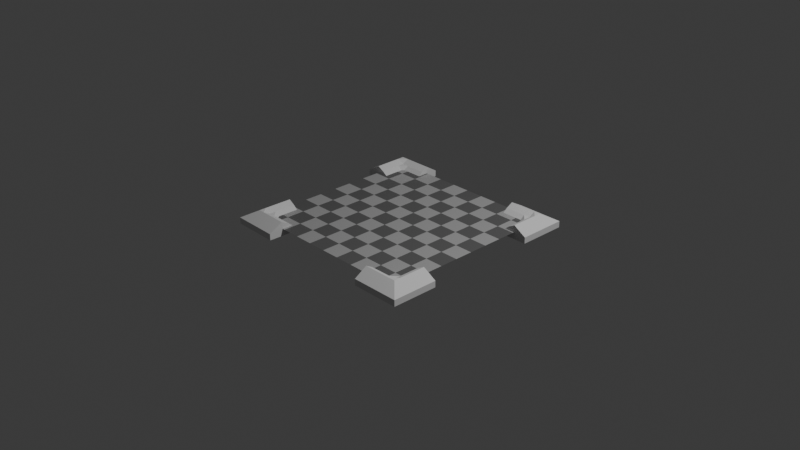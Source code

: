 # Source: frame.blend  (saved by Blender 4.5.91; exported with 4.5.12 LTS)
import bpy
from mathutils import Matrix  # noqa: F401  (used for matrix-valued properties, if any)

bpy.ops.wm.read_factory_settings(use_empty=True)
scene = bpy.context.scene
scene.name = 'Scene'

# ---- collections
col_collection = bpy.data.collections.new('Collection'); scene.collection.children.link(col_collection)

# ---- materials (node trees are filled in below, after node groups)
mat_gray1 = bpy.data.materials.new('gray1')
mat_gray2 = bpy.data.materials.new('gray2')

# ---- material node trees
mat_gray1.use_nodes = True; mat_gray1.node_tree.nodes.clear()
_N = mat_gray1.node_tree.nodes; _L = mat_gray1.node_tree.links
n0 = _N.new('ShaderNodeBsdfPrincipled'); n0.name = 'Principled BSDF'; n0.location = (-200, 100)
n0.inputs[0].default_value = (0.4426, 0.4426, 0.4426, 1.0)
n1 = _N.new('ShaderNodeOutputMaterial'); n1.name = 'Material Output'; n1.location = (200, 100)
_L.new(n0.outputs[0], n1.inputs[0])
n1.is_active_output = True
mat_gray2.use_nodes = True; mat_gray2.node_tree.nodes.clear()
_N = mat_gray2.node_tree.nodes; _L = mat_gray2.node_tree.links
n0 = _N.new('ShaderNodeBsdfPrincipled'); n0.name = 'Principled BSDF'; n0.location = (-200, 100)
n0.inputs[0].default_value = (0.1364, 0.1364, 0.1364, 1.0)
n1 = _N.new('ShaderNodeOutputMaterial'); n1.name = 'Material Output'; n1.location = (200, 100)
_L.new(n0.outputs[0], n1.inputs[0])
n1.is_active_output = True

# ---- world
world_world = bpy.data.worlds.new('World'); scene.world = world_world
world_world.use_nodes = True; world_world.node_tree.nodes.clear()
_N = world_world.node_tree.nodes; _L = world_world.node_tree.links
n0 = _N.new('ShaderNodeOutputWorld'); n0.name = 'World Output'; n0.location = (200, 100)
n1 = _N.new('ShaderNodeBackground'); n1.name = 'Background'; n1.location = (-200, 100)
n1.inputs[0].default_value = (0.05088, 0.05088, 0.05088, 1.0)
_L.new(n1.outputs[0], n0.inputs[0])
n0.is_active_output = True
world_world.color = (0.05088, 0.05088, 0.05088)
world_world.sun_shadow_jitter_overblur = 0.0

# ---- cameras
cam_camera = bpy.data.cameras.new('Camera')
cam_camera.clip_end = 100.0
cam_camera.ortho_scale = 7.314

# ---- lights
light_light = bpy.data.lights.new('Light', 'POINT')
light_light.energy = 1000.0
light_light.shadow_soft_size = 0.1

# ---- meshes
me_grid = bpy.data.meshes.new('Grid')
me_grid.from_pydata([(-1.0, -1.0, 0.0), (-0.8, -1.0, 0.0), (-0.6, -1.0, 0.0), (-0.4, -1.0, 0.0), (-0.2, -1.0, 0.0), (0.0, -1.0, 0.0), (0.2, -1.0, 0.0), (0.4, -1.0, 0.0), (0.6, -1.0, 0.0), (0.8, -1.0, 0.0), (1.0, -1.0, 0.0), (-1.0, -0.8, 0.0), (-0.8, -0.8, 0.0), (-0.6, -0.8, 0.0), (-0.4, -0.8, 0.0), (-0.2, -0.8, 0.0), (0.0, -0.8, 0.0), (0.2, -0.8, 0.0), (0.4, -0.8, 0.0), (0.6, -0.8, 0.0), (0.8, -0.8, 0.0), (1.0, -0.8, 0.0), (-1.0, -0.6, 0.0), (-0.8, -0.6, 0.0), (-0.6, -0.6, 0.0), (-0.4, -0.6, 0.0), (-0.2, -0.6, 0.0), (0.0, -0.6, 0.0), (0.2, -0.6, 0.0), (0.4, -0.6, 0.0), (0.6, -0.6, 0.0), (0.8, -0.6, 0.0), (1.0, -0.6, 0.0), (-1.0, -0.4, 0.0), (-0.8, -0.4, 0.0), (-0.6, -0.4, 0.0), (-0.4, -0.4, 0.0), (-0.2, -0.4, 0.0), (0.0, -0.4, 0.0), (0.2, -0.4, 0.0), (0.4, -0.4, 0.0), (0.6, -0.4, 0.0), (0.8, -0.4, 0.0), (1.0, -0.4, 0.0), (-1.0, -0.2, 0.0), (-0.8, -0.2, 0.0), (-0.6, -0.2, 0.0), (-0.4, -0.2, 0.0), (-0.2, -0.2, 0.0), (0.0, -0.2, 0.0), (0.2, -0.2, 0.0), (0.4, -0.2, 0.0), (0.6, -0.2, 0.0), (0.8, -0.2, 0.0), (1.0, -0.2, 0.0), (-1.0, 0.0, 0.0), (-0.8, 0.0, 0.0), (-0.6, 0.0, 0.0), (-0.4, 0.0, 0.0), (-0.2, 0.0, 0.0), (0.0, 0.0, 0.0), (0.2, 0.0, 0.0), (0.4, 0.0, 0.0), (0.6, 0.0, 0.0), (0.8, 0.0, 0.0), (1.0, 0.0, 0.0), (-1.0, 0.2, 0.0), (-0.8, 0.2, 0.0), (-0.6, 0.2, 0.0), (-0.4, 0.2, 0.0), (-0.2, 0.2, 0.0), (0.0, 0.2, 0.0), (0.2, 0.2, 0.0), (0.4, 0.2, 0.0), (0.6, 0.2, 0.0), (0.8, 0.2, 0.0), (1.0, 0.2, 0.0), (-1.0, 0.4, 0.0), (-0.8, 0.4, 0.0), (-0.6, 0.4, 0.0), (-0.4, 0.4, 0.0), (-0.2, 0.4, 0.0), (0.0, 0.4, 0.0), (0.2, 0.4, 0.0), (0.4, 0.4, 0.0), (0.6, 0.4, 0.0), (0.8, 0.4, 0.0), (1.0, 0.4, 0.0), (-1.0, 0.6, 0.0), (-0.8, 0.6, 0.0), (-0.6, 0.6, 0.0), (-0.4, 0.6, 0.0), (-0.2, 0.6, 0.0), (0.0, 0.6, 0.0), (0.2, 0.6, 0.0), (0.4, 0.6, 0.0), (0.6, 0.6, 0.0), (0.8, 0.6, 0.0), (1.0, 0.6, 0.0), (-1.0, 0.8, 0.0), (-0.8, 0.8, 0.0), (-0.6, 0.8, 0.0), (-0.4, 0.8, 0.0), (-0.2, 0.8, 0.0), (0.0, 0.8, 0.0), (0.2, 0.8, 0.0), (0.4, 0.8, 0.0), (0.6, 0.8, 0.0), (0.8, 0.8, 0.0), (1.0, 0.8, 0.0), (-1.0, 1.0, 0.0), (-0.8, 1.0, 0.0), (-0.6, 1.0, 0.0), (-0.4, 1.0, 0.0), (-0.2, 1.0, 0.0), (0.0, 1.0, 0.0), (0.2, 1.0, 0.0), (0.4, 1.0, 0.0), (0.6, 1.0, 0.0), (0.8, 1.0, 0.0), (1.0, 1.0, 0.0)], [], [(0, 1, 12, 11), (1, 2, 13, 12), (2, 3, 14, 13), (3, 4, 15, 14), (4, 5, 16, 15), (5, 6, 17, 16), (6, 7, 18, 17), (7, 8, 19, 18), (8, 9, 20, 19), (9, 10, 21, 20), (11, 12, 23, 22), (12, 13, 24, 23), (13, 14, 25, 24), (14, 15, 26, 25), (15, 16, 27, 26), (16, 17, 28, 27), (17, 18, 29, 28), (18, 19, 30, 29), (19, 20, 31, 30), (20, 21, 32, 31), (22, 23, 34, 33), (23, 24, 35, 34), (24, 25, 36, 35), (25, 26, 37, 36), (26, 27, 38, 37), (27, 28, 39, 38), (28, 29, 40, 39), (29, 30, 41, 40), (30, 31, 42, 41), (31, 32, 43, 42), (33, 34, 45, 44), (34, 35, 46, 45), (35, 36, 47, 46), (36, 37, 48, 47), (37, 38, 49, 48), (38, 39, 50, 49), (39, 40, 51, 50), (40, 41, 52, 51), (41, 42, 53, 52), (42, 43, 54, 53), (44, 45, 56, 55), (45, 46, 57, 56), (46, 47, 58, 57), (47, 48, 59, 58), (48, 49, 60, 59), (49, 50, 61, 60), (50, 51, 62, 61), (51, 52, 63, 62), (52, 53, 64, 63), (53, 54, 65, 64), (55, 56, 67, 66), (56, 57, 68, 67), (57, 58, 69, 68), (58, 59, 70, 69), (59, 60, 71, 70), (60, 61, 72, 71), (61, 62, 73, 72), (62, 63, 74, 73), (63, 64, 75, 74), (64, 65, 76, 75), (66, 67, 78, 77), (67, 68, 79, 78), (68, 69, 80, 79), (69, 70, 81, 80), (70, 71, 82, 81), (71, 72, 83, 82), (72, 73, 84, 83), (73, 74, 85, 84), (74, 75, 86, 85), (75, 76, 87, 86), (77, 78, 89, 88), (78, 79, 90, 89), (79, 80, 91, 90), (80, 81, 92, 91), (81, 82, 93, 92), (82, 83, 94, 93), (83, 84, 95, 94), (84, 85, 96, 95), (85, 86, 97, 96), (86, 87, 98, 97), (88, 89, 100, 99), (89, 90, 101, 100), (90, 91, 102, 101), (91, 92, 103, 102), (92, 93, 104, 103), (93, 94, 105, 104), (94, 95, 106, 105), (95, 96, 107, 106), (96, 97, 108, 107), (97, 98, 109, 108), (99, 100, 111, 110), (100, 101, 112, 111), (101, 102, 113, 112), (102, 103, 114, 113), (103, 104, 115, 114), (104, 105, 116, 115), (105, 106, 117, 116), (106, 107, 118, 117), (107, 108, 119, 118), (108, 109, 120, 119)])
me_grid.polygons.foreach_set('material_index', [1, 0, 1, 0, 1, 0, 1, 0, 1, 0, 0, 1, 0, 1, 0, 1, 0, 1, 0, 1, 1, 0, 1, 0, 1, 0, 1, 0, 1, 0, 0, 1, 0, 1, 0, 1, 0, 1, 0, 1, 1, 0, 1, 0, 1, 0, 1, 0, 1, 0, 0, 1, 0, 1, 0, 1, 0, 1, 0, 1, 1, 0, 1, 0, 1, 0, 1, 0, 1, 0, 0, 1, 0, 1, 0, 1, 0, 1, 0, 1, 1, 0, 1, 0, 1, 0, 1, 0, 1, 0, 0, 1, 0, 1, 0, 1, 0, 1, 0, 1])
_uv = me_grid.uv_layers.new(name='UVMap')
_uv.uv.foreach_set('vector', [0.0, 0.0, 0.1, 0.0, 0.1, 0.1, 0.0, 0.1, 0.1, 0.0, 0.2, 0.0, 0.2, 0.1, 0.1, 0.1, 0.2, 0.0, 0.3, 0.0, 0.3, 0.1, 0.2, 0.1, 0.3, 0.0, 0.4, 0.0, 0.4, 0.1, 0.3, 0.1, 0.4, 0.0, 0.5, 0.0, 0.5, 0.1, 0.4, 0.1, 0.5, 0.0, 0.6, 0.0, 0.6, 0.1, 0.5, 0.1, 0.6, 0.0, 0.7, 0.0, 0.7, 0.1, 0.6, 0.1, 0.7, 0.0, 0.8, 0.0, 0.8, 0.1, 0.7, 0.1, 0.8, 0.0, 0.9, 0.0, 0.9, 0.1, 0.8, 0.1, 0.9, 0.0, 1.0, 0.0, 1.0, 0.1, 0.9, 0.1, 0.0, 0.1, 0.1, 0.1, 0.1, 0.2, 0.0, 0.2, 0.1, 0.1, 0.2, 0.1, 0.2, 0.2, 0.1, 0.2, 0.2, 0.1, 0.3, 0.1, 0.3, 0.2, 0.2, 0.2, 0.3, 0.1, 0.4, 0.1, 0.4, 0.2, 0.3, 0.2, 0.4, 0.1, 0.5, 0.1, 0.5, 0.2, 0.4, 0.2, 0.5, 0.1, 0.6, 0.1, 0.6, 0.2, 0.5, 0.2, 0.6, 0.1, 0.7, 0.1, 0.7, 0.2, 0.6, 0.2, 0.7, 0.1, 0.8, 0.1, 0.8, 0.2, 0.7, 0.2, 0.8, 0.1, 0.9, 0.1, 0.9, 0.2, 0.8, 0.2, 0.9, 0.1, 1.0, 0.1, 1.0, 0.2, 0.9, 0.2, 0.0, 0.2, 0.1, 0.2, 0.1, 0.3, 0.0, 0.3, 0.1, 0.2, 0.2, 0.2, 0.2, 0.3, 0.1, 0.3, 0.2, 0.2, 0.3, 0.2, 0.3, 0.3, 0.2, 0.3, 0.3, 0.2, 0.4, 0.2, 0.4, 0.3, 0.3, 0.3, 0.4, 0.2, 0.5, 0.2, 0.5, 0.3, 0.4, 0.3, 0.5, 0.2, 0.6, 0.2, 0.6, 0.3, 0.5, 0.3, 0.6, 0.2, 0.7, 0.2, 0.7, 0.3, 0.6, 0.3, 0.7, 0.2, 0.8, 0.2, 0.8, 0.3, 0.7, 0.3, 0.8, 0.2, 0.9, 0.2, 0.9, 0.3, 0.8, 0.3, 0.9, 0.2, 1.0, 0.2, 1.0, 0.3, 0.9, 0.3, 0.0, 0.3, 0.1, 0.3, 0.1, 0.4, 0.0, 0.4, 0.1, 0.3, 0.2, 0.3, 0.2, 0.4, 0.1, 0.4, 0.2, 0.3, 0.3, 0.3, 0.3, 0.4, 0.2, 0.4, 0.3, 0.3, 0.4, 0.3, 0.4, 0.4, 0.3, 0.4, 0.4, 0.3, 0.5, 0.3, 0.5, 0.4, 0.4, 0.4, 0.5, 0.3, 0.6, 0.3, 0.6, 0.4, 0.5, 0.4, 0.6, 0.3, 0.7, 0.3, 0.7, 0.4, 0.6, 0.4, 0.7, 0.3, 0.8, 0.3, 0.8, 0.4, 0.7, 0.4, 0.8, 0.3, 0.9, 0.3, 0.9, 0.4, 0.8, 0.4, 0.9, 0.3, 1.0, 0.3, 1.0, 0.4, 0.9, 0.4, 0.0, 0.4, 0.1, 0.4, 0.1, 0.5, 0.0, 0.5, 0.1, 0.4, 0.2, 0.4, 0.2, 0.5, 0.1, 0.5, 0.2, 0.4, 0.3, 0.4, 0.3, 0.5, 0.2, 0.5, 0.3, 0.4, 0.4, 0.4, 0.4, 0.5, 0.3, 0.5, 0.4, 0.4, 0.5, 0.4, 0.5, 0.5, 0.4, 0.5, 0.5, 0.4, 0.6, 0.4, 0.6, 0.5, 0.5, 0.5, 0.6, 0.4, 0.7, 0.4, 0.7, 0.5, 0.6, 0.5, 0.7, 0.4, 0.8, 0.4, 0.8, 0.5, 0.7, 0.5, 0.8, 0.4, 0.9, 0.4, 0.9, 0.5, 0.8, 0.5, 0.9, 0.4, 1.0, 0.4, 1.0, 0.5, 0.9, 0.5, 0.0, 0.5, 0.1, 0.5, 0.1, 0.6, 0.0, 0.6, 0.1, 0.5, 0.2, 0.5, 0.2, 0.6, 0.1, 0.6, 0.2, 0.5, 0.3, 0.5, 0.3, 0.6, 0.2, 0.6, 0.3, 0.5, 0.4, 0.5, 0.4, 0.6, 0.3, 0.6, 0.4, 0.5, 0.5, 0.5, 0.5, 0.6, 0.4, 0.6, 0.5, 0.5, 0.6, 0.5, 0.6, 0.6, 0.5, 0.6, 0.6, 0.5, 0.7, 0.5, 0.7, 0.6, 0.6, 0.6, 0.7, 0.5, 0.8, 0.5, 0.8, 0.6, 0.7, 0.6, 0.8, 0.5, 0.9, 0.5, 0.9, 0.6, 0.8, 0.6, 0.9, 0.5, 1.0, 0.5, 1.0, 0.6, 0.9, 0.6, 0.0, 0.6, 0.1, 0.6, 0.1, 0.7, 0.0, 0.7, 0.1, 0.6, 0.2, 0.6, 0.2, 0.7, 0.1, 0.7, 0.2, 0.6, 0.3, 0.6, 0.3, 0.7, 0.2, 0.7, 0.3, 0.6, 0.4, 0.6, 0.4, 0.7, 0.3, 0.7, 0.4, 0.6, 0.5, 0.6, 0.5, 0.7, 0.4, 0.7, 0.5, 0.6, 0.6, 0.6, 0.6, 0.7, 0.5, 0.7, 0.6, 0.6, 0.7, 0.6, 0.7, 0.7, 0.6, 0.7, 0.7, 0.6, 0.8, 0.6, 0.8, 0.7, 0.7, 0.7, 0.8, 0.6, 0.9, 0.6, 0.9, 0.7, 0.8, 0.7, 0.9, 0.6, 1.0, 0.6, 1.0, 0.7, 0.9, 0.7, 0.0, 0.7, 0.1, 0.7, 0.1, 0.8, 0.0, 0.8, 0.1, 0.7, 0.2, 0.7, 0.2, 0.8, 0.1, 0.8, 0.2, 0.7, 0.3, 0.7, 0.3, 0.8, 0.2, 0.8, 0.3, 0.7, 0.4, 0.7, 0.4, 0.8, 0.3, 0.8, 0.4, 0.7, 0.5, 0.7, 0.5, 0.8, 0.4, 0.8, 0.5, 0.7, 0.6, 0.7, 0.6, 0.8, 0.5, 0.8, 0.6, 0.7, 0.7, 0.7, 0.7, 0.8, 0.6, 0.8, 0.7, 0.7, 0.8, 0.7, 0.8, 0.8, 0.7, 0.8, 0.8, 0.7, 0.9, 0.7, 0.9, 0.8, 0.8, 0.8, 0.9, 0.7, 1.0, 0.7, 1.0, 0.8, 0.9, 0.8, 0.0, 0.8, 0.1, 0.8, 0.1, 0.9, 0.0, 0.9, 0.1, 0.8, 0.2, 0.8, 0.2, 0.9, 0.1, 0.9, 0.2, 0.8, 0.3, 0.8, 0.3, 0.9, 0.2, 0.9, 0.3, 0.8, 0.4, 0.8, 0.4, 0.9, 0.3, 0.9, 0.4, 0.8, 0.5, 0.8, 0.5, 0.9, 0.4, 0.9, 0.5, 0.8, 0.6, 0.8, 0.6, 0.9, 0.5, 0.9, 0.6, 0.8, 0.7, 0.8, 0.7, 0.9, 0.6, 0.9, 0.7, 0.8, 0.8, 0.8, 0.8, 0.9, 0.7, 0.9, 0.8, 0.8, 0.9, 0.8, 0.9, 0.9, 0.8, 0.9, 0.9, 0.8, 1.0, 0.8, 1.0, 0.9, 0.9, 0.9, 0.0, 0.9, 0.1, 0.9, 0.1, 1.0, 0.0, 1.0, 0.1, 0.9, 0.2, 0.9, 0.2, 1.0, 0.1, 1.0, 0.2, 0.9, 0.3, 0.9, 0.3, 1.0, 0.2, 1.0, 0.3, 0.9, 0.4, 0.9, 0.4, 1.0, 0.3, 1.0, 0.4, 0.9, 0.5, 0.9, 0.5, 1.0, 0.4, 1.0, 0.5, 0.9, 0.6, 0.9, 0.6, 1.0, 0.5, 1.0, 0.6, 0.9, 0.7, 0.9, 0.7, 1.0, 0.6, 1.0, 0.7, 0.9, 0.8, 0.9, 0.8, 1.0, 0.7, 1.0, 0.8, 0.9, 0.9, 0.9, 0.9, 1.0, 0.8, 1.0, 0.9, 0.9, 1.0, 0.9, 1.0, 1.0, 0.9, 1.0])
me_grid.materials.append(mat_gray1)
me_grid.materials.append(mat_gray2)
me_grid.update()
me_cube_001 = bpy.data.meshes.new('Cube.001')
me_cube_001.from_pydata([(-0.1496, -0.1397, -0.0763), (-0.1496, -0.1397, -0.007529), (-0.1496, 0.1397, -0.0763), (-0.1496, 0.1397, -0.01817), (0.1496, -0.1397, -0.0763), (0.1496, -0.1397, -0.007529), (0.1496, 0.1397, -0.0763), (0.1496, 0.1397, -0.007529), (-0.3804, 0.1397, -0.0763), (-0.3804, -0.1397, -0.0763), (-0.3804, -0.1397, -0.007529), (-0.3804, 0.1397, -0.01817), (-0.1496, 0.3706, -0.0763), (-0.1496, 0.3706, -0.01817), (0.1496, 0.3706, -0.007529), (0.1496, 0.3706, -0.0763), (0.0, 0.1397, -0.0763), (0.0, 0.1397, 0.0763), (0.0, -0.1397, -0.0763), (0.0, -0.1397, -0.007529), (0.0, 0.3706, 0.0763), (0.0, 0.3706, -0.0763), (-0.1496, 0.0, -0.0763), (-0.1496, 0.0, 0.0763), (0.1496, 0.0, -0.0763), (0.1496, 0.0, -0.007529), (-0.3804, 0.0, -0.0763), (-0.3804, 0.0, 0.0763), (0.0, 0.0, 0.0763), (0.0, 0.0, -0.0763), (-0.1496, 0.06987, 0.03761), (0.1496, 0.06987, -0.0763), (-0.3804, 0.06987, -0.0763), (-0.1496, 0.06987, -0.0763), (0.1496, 0.06987, -0.007529), (-0.3804, 0.06987, 0.03761), (0.0, 0.06987, 0.0763), (0.0, 0.06987, -0.0763), (-0.07479, 0.1397, -0.0763), (-0.07479, -0.1397, -0.007529), (-0.07479, 0.3706, 0.03761), (-0.07479, 0.1397, 0.03761), (-0.07479, -0.1397, -0.0763), (-0.07479, 0.3706, -0.0763), (-0.07479, 0.0, -0.0763), (-0.07479, 0.0, 0.0763), (-0.07479, 0.06987, 0.03761), (-0.07479, 0.06987, -0.0763)], [], [(24, 25, 5, 4), (42, 39, 1, 0), (29, 24, 4, 18), (45, 23, 1, 39), (26, 9, 10, 27), (33, 32, 8, 2), (1, 10, 9, 0), (23, 27, 10, 1), (2, 8, 11, 3), (21, 20, 14, 15), (3, 13, 12, 2), (41, 40, 13, 3), (6, 15, 14, 7), (16, 21, 15, 6), (38, 43, 21, 16), (7, 14, 20, 17), (43, 40, 20, 21), (25, 28, 5), (44, 29, 18, 42), (4, 5, 19, 18), (47, 37, 29, 44), (34, 36, 28, 25), (30, 35, 27, 23), (0, 9, 26, 22), (32, 26, 27, 35), (46, 30, 23, 45), (37, 31, 24, 29), (31, 34, 25, 24), (19, 5, 28), (6, 7, 34, 31), (16, 6, 31, 37), (41, 3, 30, 46), (8, 32, 35, 11), (3, 11, 35, 30), (7, 17, 36, 34), (38, 16, 37, 47), (22, 26, 32, 33), (2, 38, 47, 33), (17, 41, 46, 36), (36, 46, 45, 28), (33, 47, 44, 22), (22, 44, 42, 0), (12, 13, 40, 43), (2, 12, 43, 38), (17, 20, 40, 41), (28, 45, 39, 19), (18, 19, 39, 42)])
_uv = me_cube_001.uv_layers.new(name='UVMap')
_uv.uv.foreach_set('vector', [0.375, 0.625, 0.625, 0.625, 0.625, 0.75, 0.375, 0.75, 0.375, 0.9375, 0.625, 0.9375, 0.625, 1.0, 0.375, 1.0, 0.25, 0.625, 0.375, 0.625, 0.375, 0.75, 0.25, 0.75, 0.8125, 0.625, 0.875, 0.625, 0.875, 0.75, 0.8125, 0.75, 0.25, 0.75, 0.375, 1.0, 0.875, 0.75, 0.875, 0.625, 0.1875, 0.625, 0.1875, 0.625, 0.125, 0.5, 0.125, 0.5, 0.875, 0.75, 0.875, 0.75, 0.375, 1.0, 0.375, 1.0, 0.875, 0.625, 0.875, 0.625, 0.875, 0.75, 0.875, 0.75, 0.125, 0.5, 0.125, 0.5, 0.875, 0.5, 0.875, 0.5, 0.25, 0.5, 0.75, 0.5, 0.625, 0.5, 0.375, 0.5, 0.875, 0.5, 0.875, 0.5, 0.125, 0.5, 0.125, 0.5, 0.8125, 0.5, 0.8125, 0.5, 0.875, 0.5, 0.875, 0.5, 0.375, 0.5, 0.375, 0.5, 0.625, 0.5, 0.625, 0.5, 0.25, 0.5, 0.25, 0.5, 0.375, 0.5, 0.375, 0.5, 0.1875, 0.5, 0.1875, 0.5, 0.25, 0.5, 0.25, 0.5, 0.625, 0.5, 0.625, 0.5, 0.75, 0.5, 0.75, 0.5, 0.1875, 0.5, 0.8125, 0.5, 0.75, 0.5, 0.25, 0.5, 0.625, 0.625, 0.75, 0.625, 0.625, 0.75, 0.1875, 0.625, 0.25, 0.625, 0.25, 0.75, 0.1875, 0.75, 0.375, 0.75, 0.625, 0.75, 0.625, 0.875, 0.375, 0.875, 0.1875, 0.5625, 0.25, 0.5625, 0.25, 0.625, 0.1875, 0.625, 0.625, 0.5625, 0.75, 0.5625, 0.75, 0.625, 0.625, 0.625, 0.875, 0.5625, 0.875, 0.5625, 0.875, 0.625, 0.875, 0.625, 0.375, 1.0, 0.375, 1.0, 0.25, 0.75, 0.25, 0.75, 0.1875, 0.625, 0.25, 0.75, 0.875, 0.625, 0.875, 0.5625, 0.8125, 0.5625, 0.875, 0.5625, 0.875, 0.625, 0.8125, 0.625, 0.25, 0.5625, 0.375, 0.5625, 0.375, 0.625, 0.25, 0.625, 0.375, 0.5625, 0.625, 0.5625, 0.625, 0.625, 0.375, 0.625, 0.75, 0.75, 0.625, 0.75, 0.75, 0.625, 0.375, 0.5, 0.625, 0.5, 0.625, 0.5625, 0.375, 0.5625, 0.25, 0.5, 0.375, 0.5, 0.375, 0.5625, 0.25, 0.5625, 0.8125, 0.5, 0.875, 0.5, 0.875, 0.5625, 0.8125, 0.5625, 0.125, 0.5, 0.1875, 0.625, 0.875, 0.5625, 0.875, 0.5, 0.875, 0.5, 0.875, 0.5, 0.875, 0.5625, 0.875, 0.5625, 0.625, 0.5, 0.75, 0.5, 0.75, 0.5625, 0.625, 0.5625, 0.1875, 0.5, 0.25, 0.5, 0.25, 0.5625, 0.1875, 0.5625, 0.25, 0.75, 0.25, 0.75, 0.1875, 0.625, 0.1875, 0.625, 0.125, 0.5, 0.1875, 0.5, 0.1875, 0.5625, 0.125, 0.5625, 0.75, 0.5, 0.8125, 0.5, 0.8125, 0.5625, 0.75, 0.5625, 0.75, 0.5625, 0.8125, 0.5625, 0.8125, 0.625, 0.75, 0.625, 0.125, 0.5625, 0.1875, 0.5625, 0.1875, 0.625, 0.125, 0.625, 0.125, 0.625, 0.1875, 0.625, 0.1875, 0.75, 0.125, 0.75, 0.125, 0.5, 0.875, 0.5, 0.8125, 0.5, 0.1875, 0.5, 0.125, 0.5, 0.125, 0.5, 0.1875, 0.5, 0.1875, 0.5, 0.75, 0.5, 0.75, 0.5, 0.8125, 0.5, 0.8125, 0.5, 0.75, 0.625, 0.8125, 0.625, 0.8125, 0.75, 0.75, 0.75, 0.375, 0.875, 0.625, 0.875, 0.625, 0.9375, 0.375, 0.9375])
me_cube_001.update()
me_cube_002 = bpy.data.meshes.new('Cube.002')
me_cube_002.from_pydata([(-0.1496, -0.1397, -0.0763), (-0.1496, -0.1397, -0.007529), (-0.1496, 0.1397, -0.0763), (-0.1496, 0.1397, -0.01817), (0.1496, -0.1397, -0.0763), (0.1496, -0.1397, -0.007529), (0.1496, 0.1397, -0.0763), (0.1496, 0.1397, -0.007529), (-0.3804, 0.1397, -0.0763), (-0.3804, -0.1397, -0.0763), (-0.3804, -0.1397, -0.007529), (-0.3804, 0.1397, -0.01817), (-0.1496, 0.3706, -0.0763), (-0.1496, 0.3706, -0.01817), (0.1496, 0.3706, -0.007529), (0.1496, 0.3706, -0.0763), (0.0, 0.1397, -0.0763), (0.0, 0.1397, 0.0763), (0.0, -0.1397, -0.0763), (0.0, -0.1397, -0.007529), (0.0, 0.3706, 0.0763), (0.0, 0.3706, -0.0763), (-0.1496, 0.0, -0.0763), (-0.1496, 0.0, 0.0763), (0.1496, 0.0, -0.0763), (0.1496, 0.0, -0.007529), (-0.3804, 0.0, -0.0763), (-0.3804, 0.0, 0.0763), (0.0, 0.0, 0.0763), (0.0, 0.0, -0.0763), (-0.1496, 0.06987, 0.03761), (0.1496, 0.06987, -0.0763), (-0.3804, 0.06987, -0.0763), (-0.1496, 0.06987, -0.0763), (0.1496, 0.06987, -0.007529), (-0.3804, 0.06987, 0.03761), (0.0, 0.06987, 0.0763), (0.0, 0.06987, -0.0763), (-0.07479, 0.1397, -0.0763), (-0.07479, -0.1397, -0.007529), (-0.07479, 0.3706, 0.03761), (-0.07479, 0.1397, 0.03761), (-0.07479, -0.1397, -0.0763), (-0.07479, 0.3706, -0.0763), (-0.07479, 0.0, -0.0763), (-0.07479, 0.0, 0.0763), (-0.07479, 0.06987, 0.03761), (-0.07479, 0.06987, -0.0763)], [], [(24, 25, 5, 4), (42, 39, 1, 0), (29, 24, 4, 18), (45, 23, 1, 39), (26, 9, 10, 27), (33, 32, 8, 2), (1, 10, 9, 0), (23, 27, 10, 1), (2, 8, 11, 3), (21, 20, 14, 15), (3, 13, 12, 2), (41, 40, 13, 3), (6, 15, 14, 7), (16, 21, 15, 6), (38, 43, 21, 16), (7, 14, 20, 17), (43, 40, 20, 21), (25, 28, 5), (44, 29, 18, 42), (4, 5, 19, 18), (47, 37, 29, 44), (34, 36, 28, 25), (30, 35, 27, 23), (0, 9, 26, 22), (32, 26, 27, 35), (46, 30, 23, 45), (37, 31, 24, 29), (31, 34, 25, 24), (19, 5, 28), (6, 7, 34, 31), (16, 6, 31, 37), (41, 3, 30, 46), (8, 32, 35, 11), (3, 11, 35, 30), (7, 17, 36, 34), (38, 16, 37, 47), (22, 26, 32, 33), (2, 38, 47, 33), (17, 41, 46, 36), (36, 46, 45, 28), (33, 47, 44, 22), (22, 44, 42, 0), (12, 13, 40, 43), (2, 12, 43, 38), (17, 20, 40, 41), (28, 45, 39, 19), (18, 19, 39, 42)])
_uv = me_cube_002.uv_layers.new(name='UVMap')
_uv.uv.foreach_set('vector', [0.375, 0.625, 0.625, 0.625, 0.625, 0.75, 0.375, 0.75, 0.375, 0.9375, 0.625, 0.9375, 0.625, 1.0, 0.375, 1.0, 0.25, 0.625, 0.375, 0.625, 0.375, 0.75, 0.25, 0.75, 0.8125, 0.625, 0.875, 0.625, 0.875, 0.75, 0.8125, 0.75, 0.25, 0.75, 0.375, 1.0, 0.875, 0.75, 0.875, 0.625, 0.1875, 0.625, 0.1875, 0.625, 0.125, 0.5, 0.125, 0.5, 0.875, 0.75, 0.875, 0.75, 0.375, 1.0, 0.375, 1.0, 0.875, 0.625, 0.875, 0.625, 0.875, 0.75, 0.875, 0.75, 0.125, 0.5, 0.125, 0.5, 0.875, 0.5, 0.875, 0.5, 0.25, 0.5, 0.75, 0.5, 0.625, 0.5, 0.375, 0.5, 0.875, 0.5, 0.875, 0.5, 0.125, 0.5, 0.125, 0.5, 0.8125, 0.5, 0.8125, 0.5, 0.875, 0.5, 0.875, 0.5, 0.375, 0.5, 0.375, 0.5, 0.625, 0.5, 0.625, 0.5, 0.25, 0.5, 0.25, 0.5, 0.375, 0.5, 0.375, 0.5, 0.1875, 0.5, 0.1875, 0.5, 0.25, 0.5, 0.25, 0.5, 0.625, 0.5, 0.625, 0.5, 0.75, 0.5, 0.75, 0.5, 0.1875, 0.5, 0.8125, 0.5, 0.75, 0.5, 0.25, 0.5, 0.625, 0.625, 0.75, 0.625, 0.625, 0.75, 0.1875, 0.625, 0.25, 0.625, 0.25, 0.75, 0.1875, 0.75, 0.375, 0.75, 0.625, 0.75, 0.625, 0.875, 0.375, 0.875, 0.1875, 0.5625, 0.25, 0.5625, 0.25, 0.625, 0.1875, 0.625, 0.625, 0.5625, 0.75, 0.5625, 0.75, 0.625, 0.625, 0.625, 0.875, 0.5625, 0.875, 0.5625, 0.875, 0.625, 0.875, 0.625, 0.375, 1.0, 0.375, 1.0, 0.25, 0.75, 0.25, 0.75, 0.1875, 0.625, 0.25, 0.75, 0.875, 0.625, 0.875, 0.5625, 0.8125, 0.5625, 0.875, 0.5625, 0.875, 0.625, 0.8125, 0.625, 0.25, 0.5625, 0.375, 0.5625, 0.375, 0.625, 0.25, 0.625, 0.375, 0.5625, 0.625, 0.5625, 0.625, 0.625, 0.375, 0.625, 0.75, 0.75, 0.625, 0.75, 0.75, 0.625, 0.375, 0.5, 0.625, 0.5, 0.625, 0.5625, 0.375, 0.5625, 0.25, 0.5, 0.375, 0.5, 0.375, 0.5625, 0.25, 0.5625, 0.8125, 0.5, 0.875, 0.5, 0.875, 0.5625, 0.8125, 0.5625, 0.125, 0.5, 0.1875, 0.625, 0.875, 0.5625, 0.875, 0.5, 0.875, 0.5, 0.875, 0.5, 0.875, 0.5625, 0.875, 0.5625, 0.625, 0.5, 0.75, 0.5, 0.75, 0.5625, 0.625, 0.5625, 0.1875, 0.5, 0.25, 0.5, 0.25, 0.5625, 0.1875, 0.5625, 0.25, 0.75, 0.25, 0.75, 0.1875, 0.625, 0.1875, 0.625, 0.125, 0.5, 0.1875, 0.5, 0.1875, 0.5625, 0.125, 0.5625, 0.75, 0.5, 0.8125, 0.5, 0.8125, 0.5625, 0.75, 0.5625, 0.75, 0.5625, 0.8125, 0.5625, 0.8125, 0.625, 0.75, 0.625, 0.125, 0.5625, 0.1875, 0.5625, 0.1875, 0.625, 0.125, 0.625, 0.125, 0.625, 0.1875, 0.625, 0.1875, 0.75, 0.125, 0.75, 0.125, 0.5, 0.875, 0.5, 0.8125, 0.5, 0.1875, 0.5, 0.125, 0.5, 0.125, 0.5, 0.1875, 0.5, 0.1875, 0.5, 0.75, 0.5, 0.75, 0.5, 0.8125, 0.5, 0.8125, 0.5, 0.75, 0.625, 0.8125, 0.625, 0.8125, 0.75, 0.75, 0.75, 0.375, 0.875, 0.625, 0.875, 0.625, 0.9375, 0.375, 0.9375])
me_cube_002.update()
me_cube_003 = bpy.data.meshes.new('Cube.003')
me_cube_003.from_pydata([(-0.1496, -0.1397, -0.0763), (-0.1496, -0.1397, -0.007529), (-0.1496, 0.1397, -0.0763), (-0.1496, 0.1397, -0.01817), (0.1496, -0.1397, -0.0763), (0.1496, -0.1397, -0.007529), (0.1496, 0.1397, -0.0763), (0.1496, 0.1397, -0.007529), (-0.3804, 0.1397, -0.0763), (-0.3804, -0.1397, -0.0763), (-0.3804, -0.1397, -0.007529), (-0.3804, 0.1397, -0.01817), (-0.1496, 0.3706, -0.0763), (-0.1496, 0.3706, -0.01817), (0.1496, 0.3706, -0.007529), (0.1496, 0.3706, -0.0763), (0.0, 0.1397, -0.0763), (0.0, 0.1397, 0.0763), (0.0, -0.1397, -0.0763), (0.0, -0.1397, -0.007529), (0.0, 0.3706, 0.0763), (0.0, 0.3706, -0.0763), (-0.1496, 0.0, -0.0763), (-0.1496, 0.0, 0.0763), (0.1496, 0.0, -0.0763), (0.1496, 0.0, -0.007529), (-0.3804, 0.0, -0.0763), (-0.3804, 0.0, 0.0763), (0.0, 0.0, 0.0763), (0.0, 0.0, -0.0763), (-0.1496, 0.06987, 0.03761), (0.1496, 0.06987, -0.0763), (-0.3804, 0.06987, -0.0763), (-0.1496, 0.06987, -0.0763), (0.1496, 0.06987, -0.007529), (-0.3804, 0.06987, 0.03761), (0.0, 0.06987, 0.0763), (0.0, 0.06987, -0.0763), (-0.07479, 0.1397, -0.0763), (-0.07479, -0.1397, -0.007529), (-0.07479, 0.3706, 0.03761), (-0.07479, 0.1397, 0.03761), (-0.07479, -0.1397, -0.0763), (-0.07479, 0.3706, -0.0763), (-0.07479, 0.0, -0.0763), (-0.07479, 0.0, 0.0763), (-0.07479, 0.06987, 0.03761), (-0.07479, 0.06987, -0.0763)], [], [(24, 25, 5, 4), (42, 39, 1, 0), (29, 24, 4, 18), (45, 23, 1, 39), (26, 9, 10, 27), (33, 32, 8, 2), (1, 10, 9, 0), (23, 27, 10, 1), (2, 8, 11, 3), (21, 20, 14, 15), (3, 13, 12, 2), (41, 40, 13, 3), (6, 15, 14, 7), (16, 21, 15, 6), (38, 43, 21, 16), (7, 14, 20, 17), (43, 40, 20, 21), (25, 28, 5), (44, 29, 18, 42), (4, 5, 19, 18), (47, 37, 29, 44), (34, 36, 28, 25), (30, 35, 27, 23), (0, 9, 26, 22), (32, 26, 27, 35), (46, 30, 23, 45), (37, 31, 24, 29), (31, 34, 25, 24), (19, 5, 28), (6, 7, 34, 31), (16, 6, 31, 37), (41, 3, 30, 46), (8, 32, 35, 11), (3, 11, 35, 30), (7, 17, 36, 34), (38, 16, 37, 47), (22, 26, 32, 33), (2, 38, 47, 33), (17, 41, 46, 36), (36, 46, 45, 28), (33, 47, 44, 22), (22, 44, 42, 0), (12, 13, 40, 43), (2, 12, 43, 38), (17, 20, 40, 41), (28, 45, 39, 19), (18, 19, 39, 42)])
_uv = me_cube_003.uv_layers.new(name='UVMap')
_uv.uv.foreach_set('vector', [0.375, 0.625, 0.625, 0.625, 0.625, 0.75, 0.375, 0.75, 0.375, 0.9375, 0.625, 0.9375, 0.625, 1.0, 0.375, 1.0, 0.25, 0.625, 0.375, 0.625, 0.375, 0.75, 0.25, 0.75, 0.8125, 0.625, 0.875, 0.625, 0.875, 0.75, 0.8125, 0.75, 0.25, 0.75, 0.375, 1.0, 0.875, 0.75, 0.875, 0.625, 0.1875, 0.625, 0.1875, 0.625, 0.125, 0.5, 0.125, 0.5, 0.875, 0.75, 0.875, 0.75, 0.375, 1.0, 0.375, 1.0, 0.875, 0.625, 0.875, 0.625, 0.875, 0.75, 0.875, 0.75, 0.125, 0.5, 0.125, 0.5, 0.875, 0.5, 0.875, 0.5, 0.25, 0.5, 0.75, 0.5, 0.625, 0.5, 0.375, 0.5, 0.875, 0.5, 0.875, 0.5, 0.125, 0.5, 0.125, 0.5, 0.8125, 0.5, 0.8125, 0.5, 0.875, 0.5, 0.875, 0.5, 0.375, 0.5, 0.375, 0.5, 0.625, 0.5, 0.625, 0.5, 0.25, 0.5, 0.25, 0.5, 0.375, 0.5, 0.375, 0.5, 0.1875, 0.5, 0.1875, 0.5, 0.25, 0.5, 0.25, 0.5, 0.625, 0.5, 0.625, 0.5, 0.75, 0.5, 0.75, 0.5, 0.1875, 0.5, 0.8125, 0.5, 0.75, 0.5, 0.25, 0.5, 0.625, 0.625, 0.75, 0.625, 0.625, 0.75, 0.1875, 0.625, 0.25, 0.625, 0.25, 0.75, 0.1875, 0.75, 0.375, 0.75, 0.625, 0.75, 0.625, 0.875, 0.375, 0.875, 0.1875, 0.5625, 0.25, 0.5625, 0.25, 0.625, 0.1875, 0.625, 0.625, 0.5625, 0.75, 0.5625, 0.75, 0.625, 0.625, 0.625, 0.875, 0.5625, 0.875, 0.5625, 0.875, 0.625, 0.875, 0.625, 0.375, 1.0, 0.375, 1.0, 0.25, 0.75, 0.25, 0.75, 0.1875, 0.625, 0.25, 0.75, 0.875, 0.625, 0.875, 0.5625, 0.8125, 0.5625, 0.875, 0.5625, 0.875, 0.625, 0.8125, 0.625, 0.25, 0.5625, 0.375, 0.5625, 0.375, 0.625, 0.25, 0.625, 0.375, 0.5625, 0.625, 0.5625, 0.625, 0.625, 0.375, 0.625, 0.75, 0.75, 0.625, 0.75, 0.75, 0.625, 0.375, 0.5, 0.625, 0.5, 0.625, 0.5625, 0.375, 0.5625, 0.25, 0.5, 0.375, 0.5, 0.375, 0.5625, 0.25, 0.5625, 0.8125, 0.5, 0.875, 0.5, 0.875, 0.5625, 0.8125, 0.5625, 0.125, 0.5, 0.1875, 0.625, 0.875, 0.5625, 0.875, 0.5, 0.875, 0.5, 0.875, 0.5, 0.875, 0.5625, 0.875, 0.5625, 0.625, 0.5, 0.75, 0.5, 0.75, 0.5625, 0.625, 0.5625, 0.1875, 0.5, 0.25, 0.5, 0.25, 0.5625, 0.1875, 0.5625, 0.25, 0.75, 0.25, 0.75, 0.1875, 0.625, 0.1875, 0.625, 0.125, 0.5, 0.1875, 0.5, 0.1875, 0.5625, 0.125, 0.5625, 0.75, 0.5, 0.8125, 0.5, 0.8125, 0.5625, 0.75, 0.5625, 0.75, 0.5625, 0.8125, 0.5625, 0.8125, 0.625, 0.75, 0.625, 0.125, 0.5625, 0.1875, 0.5625, 0.1875, 0.625, 0.125, 0.625, 0.125, 0.625, 0.1875, 0.625, 0.1875, 0.75, 0.125, 0.75, 0.125, 0.5, 0.875, 0.5, 0.8125, 0.5, 0.1875, 0.5, 0.125, 0.5, 0.125, 0.5, 0.1875, 0.5, 0.1875, 0.5, 0.75, 0.5, 0.75, 0.5, 0.8125, 0.5, 0.8125, 0.5, 0.75, 0.625, 0.8125, 0.625, 0.8125, 0.75, 0.75, 0.75, 0.375, 0.875, 0.625, 0.875, 0.625, 0.9375, 0.375, 0.9375])
me_cube_003.update()
me_cube_004 = bpy.data.meshes.new('Cube.004')
me_cube_004.from_pydata([(-0.1496, -0.1397, -0.0763), (-0.1496, -0.1397, -0.007529), (-0.1496, 0.1397, -0.0763), (-0.1496, 0.1397, -0.01817), (0.1496, -0.1397, -0.0763), (0.1496, -0.1397, -0.007529), (0.1496, 0.1397, -0.0763), (0.1496, 0.1397, -0.007529), (-0.3804, 0.1397, -0.0763), (-0.3804, -0.1397, -0.0763), (-0.3804, -0.1397, -0.007529), (-0.3804, 0.1397, -0.01817), (-0.1496, 0.3706, -0.0763), (-0.1496, 0.3706, -0.01817), (0.1496, 0.3706, -0.007529), (0.1496, 0.3706, -0.0763), (0.0, 0.1397, -0.0763), (0.0, 0.1397, 0.0763), (0.0, -0.1397, -0.0763), (0.0, -0.1397, -0.007529), (0.0, 0.3706, 0.0763), (0.0, 0.3706, -0.0763), (-0.1496, 0.0, -0.0763), (-0.1496, 0.0, 0.0763), (0.1496, 0.0, -0.0763), (0.1496, 0.0, -0.007529), (-0.3804, 0.0, -0.0763), (-0.3804, 0.0, 0.0763), (0.0, 0.0, 0.0763), (0.0, 0.0, -0.0763), (-0.1496, 0.06987, 0.03761), (0.1496, 0.06987, -0.0763), (-0.3804, 0.06987, -0.0763), (-0.1496, 0.06987, -0.0763), (0.1496, 0.06987, -0.007529), (-0.3804, 0.06987, 0.03761), (0.0, 0.06987, 0.0763), (0.0, 0.06987, -0.0763), (-0.07479, 0.1397, -0.0763), (-0.07479, -0.1397, -0.007529), (-0.07479, 0.3706, 0.03761), (-0.07479, 0.1397, 0.03761), (-0.07479, -0.1397, -0.0763), (-0.07479, 0.3706, -0.0763), (-0.07479, 0.0, -0.0763), (-0.07479, 0.0, 0.0763), (-0.07479, 0.06987, 0.03761), (-0.07479, 0.06987, -0.0763)], [], [(24, 25, 5, 4), (42, 39, 1, 0), (29, 24, 4, 18), (45, 23, 1, 39), (26, 9, 10, 27), (33, 32, 8, 2), (1, 10, 9, 0), (23, 27, 10, 1), (2, 8, 11, 3), (21, 20, 14, 15), (3, 13, 12, 2), (41, 40, 13, 3), (6, 15, 14, 7), (16, 21, 15, 6), (38, 43, 21, 16), (7, 14, 20, 17), (43, 40, 20, 21), (25, 28, 5), (44, 29, 18, 42), (4, 5, 19, 18), (47, 37, 29, 44), (34, 36, 28, 25), (30, 35, 27, 23), (0, 9, 26, 22), (32, 26, 27, 35), (46, 30, 23, 45), (37, 31, 24, 29), (31, 34, 25, 24), (19, 5, 28), (6, 7, 34, 31), (16, 6, 31, 37), (41, 3, 30, 46), (8, 32, 35, 11), (3, 11, 35, 30), (7, 17, 36, 34), (38, 16, 37, 47), (22, 26, 32, 33), (2, 38, 47, 33), (17, 41, 46, 36), (36, 46, 45, 28), (33, 47, 44, 22), (22, 44, 42, 0), (12, 13, 40, 43), (2, 12, 43, 38), (17, 20, 40, 41), (28, 45, 39, 19), (18, 19, 39, 42)])
_uv = me_cube_004.uv_layers.new(name='UVMap')
_uv.uv.foreach_set('vector', [0.375, 0.625, 0.625, 0.625, 0.625, 0.75, 0.375, 0.75, 0.375, 0.9375, 0.625, 0.9375, 0.625, 1.0, 0.375, 1.0, 0.25, 0.625, 0.375, 0.625, 0.375, 0.75, 0.25, 0.75, 0.8125, 0.625, 0.875, 0.625, 0.875, 0.75, 0.8125, 0.75, 0.25, 0.75, 0.375, 1.0, 0.875, 0.75, 0.875, 0.625, 0.1875, 0.625, 0.1875, 0.625, 0.125, 0.5, 0.125, 0.5, 0.875, 0.75, 0.875, 0.75, 0.375, 1.0, 0.375, 1.0, 0.875, 0.625, 0.875, 0.625, 0.875, 0.75, 0.875, 0.75, 0.125, 0.5, 0.125, 0.5, 0.875, 0.5, 0.875, 0.5, 0.25, 0.5, 0.75, 0.5, 0.625, 0.5, 0.375, 0.5, 0.875, 0.5, 0.875, 0.5, 0.125, 0.5, 0.125, 0.5, 0.8125, 0.5, 0.8125, 0.5, 0.875, 0.5, 0.875, 0.5, 0.375, 0.5, 0.375, 0.5, 0.625, 0.5, 0.625, 0.5, 0.25, 0.5, 0.25, 0.5, 0.375, 0.5, 0.375, 0.5, 0.1875, 0.5, 0.1875, 0.5, 0.25, 0.5, 0.25, 0.5, 0.625, 0.5, 0.625, 0.5, 0.75, 0.5, 0.75, 0.5, 0.1875, 0.5, 0.8125, 0.5, 0.75, 0.5, 0.25, 0.5, 0.625, 0.625, 0.75, 0.625, 0.625, 0.75, 0.1875, 0.625, 0.25, 0.625, 0.25, 0.75, 0.1875, 0.75, 0.375, 0.75, 0.625, 0.75, 0.625, 0.875, 0.375, 0.875, 0.1875, 0.5625, 0.25, 0.5625, 0.25, 0.625, 0.1875, 0.625, 0.625, 0.5625, 0.75, 0.5625, 0.75, 0.625, 0.625, 0.625, 0.875, 0.5625, 0.875, 0.5625, 0.875, 0.625, 0.875, 0.625, 0.375, 1.0, 0.375, 1.0, 0.25, 0.75, 0.25, 0.75, 0.1875, 0.625, 0.25, 0.75, 0.875, 0.625, 0.875, 0.5625, 0.8125, 0.5625, 0.875, 0.5625, 0.875, 0.625, 0.8125, 0.625, 0.25, 0.5625, 0.375, 0.5625, 0.375, 0.625, 0.25, 0.625, 0.375, 0.5625, 0.625, 0.5625, 0.625, 0.625, 0.375, 0.625, 0.75, 0.75, 0.625, 0.75, 0.75, 0.625, 0.375, 0.5, 0.625, 0.5, 0.625, 0.5625, 0.375, 0.5625, 0.25, 0.5, 0.375, 0.5, 0.375, 0.5625, 0.25, 0.5625, 0.8125, 0.5, 0.875, 0.5, 0.875, 0.5625, 0.8125, 0.5625, 0.125, 0.5, 0.1875, 0.625, 0.875, 0.5625, 0.875, 0.5, 0.875, 0.5, 0.875, 0.5, 0.875, 0.5625, 0.875, 0.5625, 0.625, 0.5, 0.75, 0.5, 0.75, 0.5625, 0.625, 0.5625, 0.1875, 0.5, 0.25, 0.5, 0.25, 0.5625, 0.1875, 0.5625, 0.25, 0.75, 0.25, 0.75, 0.1875, 0.625, 0.1875, 0.625, 0.125, 0.5, 0.1875, 0.5, 0.1875, 0.5625, 0.125, 0.5625, 0.75, 0.5, 0.8125, 0.5, 0.8125, 0.5625, 0.75, 0.5625, 0.75, 0.5625, 0.8125, 0.5625, 0.8125, 0.625, 0.75, 0.625, 0.125, 0.5625, 0.1875, 0.5625, 0.1875, 0.625, 0.125, 0.625, 0.125, 0.625, 0.1875, 0.625, 0.1875, 0.75, 0.125, 0.75, 0.125, 0.5, 0.875, 0.5, 0.8125, 0.5, 0.1875, 0.5, 0.125, 0.5, 0.125, 0.5, 0.1875, 0.5, 0.1875, 0.5, 0.75, 0.5, 0.75, 0.5, 0.8125, 0.5, 0.8125, 0.5, 0.75, 0.625, 0.8125, 0.625, 0.8125, 0.75, 0.75, 0.75, 0.375, 0.875, 0.625, 0.875, 0.625, 0.9375, 0.375, 0.9375])
me_cube_004.update()

# ---- objects
ob_light = bpy.data.objects.new('Light', light_light)
ob_camera = bpy.data.objects.new('Camera', cam_camera)
ob_grid = bpy.data.objects.new('Grid', me_grid)
ob_cube = bpy.data.objects.new('Cube', me_cube_001)
ob_cube_001 = bpy.data.objects.new('Cube.001', me_cube_002)
ob_cube_002 = bpy.data.objects.new('Cube.002', me_cube_003)
ob_cube_003 = bpy.data.objects.new('Cube.003', me_cube_004)

# ---- transforms, parenting, visibility, modifiers, constraints
ob_light.location = (4.076, 1.005, 5.904)
ob_light.rotation_euler = (0.6503, 0.05522, 1.866)
ob_light.lock_rotations_4d = False
ob_light.empty_display_type = 'ARROWS'
ob_light.color = (0.0, 0.0, 0.0, 0.0)
ob_light.lineart.crease_threshold = 0.0
ob_camera.location = (7.359, -6.926, 4.958)
ob_camera.rotation_euler = (1.109, 0.0, 0.8149)
ob_camera.lock_rotations_4d = False
ob_camera.empty_display_type = 'ARROWS'
ob_camera.color = (0.0, 0.0, 0.0, 0.0)
ob_camera.display_type = 'WIRE'
ob_camera.lineart.crease_threshold = 0.0
ob_grid.location = (0.0, 0.0, 0.0)
ob_cube.location = (1.0, -1.0, 0.0)
ob_cube_001.location = (1.0, 1.0, 0.0)
ob_cube_001.rotation_euler = (0.0, -0.0, 1.571)
ob_cube_002.location = (-1.0, 1.0, 0.0)
ob_cube_002.rotation_euler = (0.0, -0.0, 3.142)
ob_cube_003.location = (-1.0, -1.0, 0.0)
ob_cube_003.rotation_euler = (0.0, -0.0, 4.695)

# ---- collection membership
col_collection.objects.link(ob_light)
col_collection.objects.link(ob_camera)
col_collection.objects.link(ob_grid)
col_collection.objects.link(ob_cube)
col_collection.objects.link(ob_cube_001)
col_collection.objects.link(ob_cube_002)
col_collection.objects.link(ob_cube_003)

# ---- scene / render settings (as saved in the file)
scene.camera = ob_camera
scene.frame_start = 1; scene.frame_end = 250; scene.frame_set(1)
scene.render.engine = 'BLENDER_EEVEE_NEXT'
bpy.context.view_layer.update()

